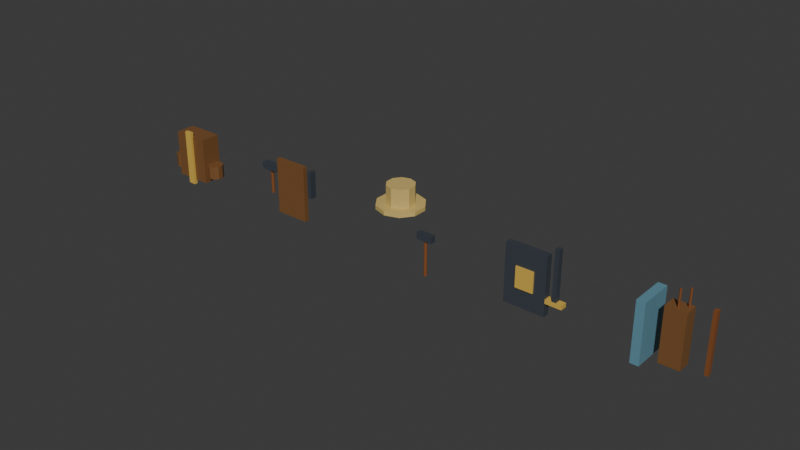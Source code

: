 # Source: phase1_npc_role_kit.blend  (saved by Blender 5.2.44; exported with 4.5.12 LTS)
import bpy
from mathutils import Matrix  # noqa: F401  (used for matrix-valued properties, if any)

bpy.ops.wm.read_factory_settings(use_empty=True)
scene = bpy.context.scene
scene.name = 'Scene'

# ---- collections
col_collection = bpy.data.collections.new('Collection'); scene.collection.children.link(col_collection)

# ---- materials (node trees are filled in below, after node groups)
mat_role_leather = bpy.data.materials.new('Role_Leather')
mat_role_leather.diffuse_color = (0.2, 0.09, 0.03, 1.0)
mat_role_gold = bpy.data.materials.new('Role_Gold')
mat_role_gold.diffuse_color = (0.7, 0.45, 0.08, 1.0)
mat_role_iron = bpy.data.materials.new('Role_Iron')
mat_role_iron.diffuse_color = (0.045, 0.055, 0.07, 1.0)
mat_role_wood = bpy.data.materials.new('Role_Wood')
mat_role_wood.diffuse_color = (0.23, 0.08, 0.025, 1.0)
mat_role_straw = bpy.data.materials.new('Role_Straw')
mat_role_straw.diffuse_color = (0.65, 0.48, 0.16, 1.0)
mat_role_cloth = bpy.data.materials.new('Role_Cloth')
mat_role_cloth.diffuse_color = (0.12, 0.28, 0.36, 1.0)

# ---- material node trees
mat_role_leather.use_nodes = True; mat_role_leather.node_tree.nodes.clear()
_N = mat_role_leather.node_tree.nodes; _L = mat_role_leather.node_tree.links
n0 = _N.new('ShaderNodeBsdfPrincipled'); n0.name = 'Principled BSDF'; n0.location = (-200, 100)
n0.inputs[0].default_value = (0.2, 0.09, 0.03, 1.0)
n0.inputs[10].default_value = 0.005
n1 = _N.new('ShaderNodeOutputMaterial'); n1.name = 'Material Output'; n1.location = (200, 100)
_L.new(n0.outputs[0], n1.inputs[0])
n1.is_active_output = True
mat_role_gold.use_nodes = True; mat_role_gold.node_tree.nodes.clear()
_N = mat_role_gold.node_tree.nodes; _L = mat_role_gold.node_tree.links
n0 = _N.new('ShaderNodeBsdfPrincipled'); n0.name = 'Principled BSDF'; n0.location = (-200, 100)
n0.inputs[0].default_value = (0.7, 0.45, 0.08, 1.0)
n0.inputs[10].default_value = 0.005
n1 = _N.new('ShaderNodeOutputMaterial'); n1.name = 'Material Output'; n1.location = (200, 100)
_L.new(n0.outputs[0], n1.inputs[0])
n1.is_active_output = True
mat_role_iron.use_nodes = True; mat_role_iron.node_tree.nodes.clear()
_N = mat_role_iron.node_tree.nodes; _L = mat_role_iron.node_tree.links
n0 = _N.new('ShaderNodeBsdfPrincipled'); n0.name = 'Principled BSDF'; n0.location = (-200, 100)
n0.inputs[0].default_value = (0.045, 0.055, 0.07, 1.0)
n0.inputs[10].default_value = 0.005
n1 = _N.new('ShaderNodeOutputMaterial'); n1.name = 'Material Output'; n1.location = (200, 100)
_L.new(n0.outputs[0], n1.inputs[0])
n1.is_active_output = True
mat_role_wood.use_nodes = True; mat_role_wood.node_tree.nodes.clear()
_N = mat_role_wood.node_tree.nodes; _L = mat_role_wood.node_tree.links
n0 = _N.new('ShaderNodeBsdfPrincipled'); n0.name = 'Principled BSDF'; n0.location = (-200, 100)
n0.inputs[0].default_value = (0.23, 0.08, 0.025, 1.0)
n0.inputs[10].default_value = 0.005
n1 = _N.new('ShaderNodeOutputMaterial'); n1.name = 'Material Output'; n1.location = (200, 100)
_L.new(n0.outputs[0], n1.inputs[0])
n1.is_active_output = True
mat_role_straw.use_nodes = True; mat_role_straw.node_tree.nodes.clear()
_N = mat_role_straw.node_tree.nodes; _L = mat_role_straw.node_tree.links
n0 = _N.new('ShaderNodeBsdfPrincipled'); n0.name = 'Principled BSDF'; n0.location = (-200, 100)
n0.inputs[0].default_value = (0.65, 0.48, 0.16, 1.0)
n0.inputs[10].default_value = 0.005
n1 = _N.new('ShaderNodeOutputMaterial'); n1.name = 'Material Output'; n1.location = (200, 100)
_L.new(n0.outputs[0], n1.inputs[0])
n1.is_active_output = True
mat_role_cloth.use_nodes = True; mat_role_cloth.node_tree.nodes.clear()
_N = mat_role_cloth.node_tree.nodes; _L = mat_role_cloth.node_tree.links
n0 = _N.new('ShaderNodeBsdfPrincipled'); n0.name = 'Principled BSDF'; n0.location = (-200, 100)
n0.inputs[0].default_value = (0.12, 0.28, 0.36, 1.0)
n0.inputs[10].default_value = 0.005
n1 = _N.new('ShaderNodeOutputMaterial'); n1.name = 'Material Output'; n1.location = (200, 100)
_L.new(n0.outputs[0], n1.inputs[0])
n1.is_active_output = True

# ---- world
world_world = bpy.data.worlds.new('World'); scene.world = world_world
world_world.use_nodes = True; world_world.node_tree.nodes.clear()
_N = world_world.node_tree.nodes; _L = world_world.node_tree.links
n0 = _N.new('ShaderNodeOutputWorld'); n0.name = 'World Output'; n0.location = (200, 100)
n1 = _N.new('ShaderNodeBackground'); n1.name = 'Background'; n1.location = (-200, 100)
n1.inputs[0].default_value = (0.05088, 0.05088, 0.05088, 1.0)
_L.new(n1.outputs[0], n0.inputs[0])
n0.is_active_output = True
world_world.color = (0.05088, 0.05088, 0.05088)
world_world.sun_shadow_jitter_overblur = 0.0

# ---- meshes
me_cube_001 = bpy.data.meshes.new('Cube.001')
me_cube_001.from_pydata([(-0.28, -0.15, -0.35), (-0.28, -0.15, 0.35), (-0.28, 0.15, -0.35), (-0.28, 0.15, 0.35), (0.28, -0.15, -0.35), (0.28, -0.15, 0.35), (0.28, 0.15, -0.35), (0.28, 0.15, 0.35), (-0.06, -0.185, -0.42), (-0.06, -0.185, 0.42), (-0.06, -0.135, -0.42), (-0.06, -0.135, 0.42), (0.06, -0.185, -0.42), (0.06, -0.185, 0.42), (0.06, -0.135, -0.42), (0.06, -0.135, 0.42), (-0.36, 0.12, -0.27), (-0.36, 0.12, -0.07), (-0.2895, 0.09708, -0.27), (-0.2895, 0.09708, -0.07), (-0.2459, 0.03708, -0.27), (-0.2459, 0.03708, -0.07), (-0.2459, -0.03708, -0.27), (-0.2459, -0.03708, -0.07), (-0.2895, -0.09708, -0.27), (-0.2895, -0.09708, -0.07), (-0.36, -0.12, -0.27), (-0.36, -0.12, -0.07), (-0.4305, -0.09708, -0.27), (-0.4305, -0.09708, -0.07), (-0.4741, -0.03708, -0.27), (-0.4741, -0.03708, -0.07), (-0.4741, 0.03708, -0.27), (-0.4741, 0.03708, -0.07), (-0.4305, 0.09708, -0.27), (-0.4305, 0.09708, -0.07), (0.35, 0.12, -0.27), (0.35, 0.12, -0.07), (0.4205, 0.09708, -0.27), (0.4205, 0.09708, -0.07), (0.4641, 0.03708, -0.27), (0.4641, 0.03708, -0.07), (0.4641, -0.03708, -0.27), (0.4641, -0.03708, -0.07), (0.4205, -0.09708, -0.27), (0.4205, -0.09708, -0.07), (0.35, -0.12, -0.27), (0.35, -0.12, -0.07), (0.2795, -0.09708, -0.27), (0.2795, -0.09708, -0.07), (0.2359, -0.03708, -0.27), (0.2359, -0.03708, -0.07), (0.2359, 0.03708, -0.27), (0.2359, 0.03708, -0.07), (0.2795, 0.09708, -0.27), (0.2795, 0.09708, -0.07)], [], [(0, 1, 3, 2), (2, 3, 7, 6), (6, 7, 5, 4), (4, 5, 1, 0), (2, 6, 4, 0), (7, 3, 1, 5), (8, 9, 11, 10), (10, 11, 15, 14), (14, 15, 13, 12), (12, 13, 9, 8), (10, 14, 12, 8), (15, 11, 9, 13), (16, 17, 19, 18), (18, 19, 21, 20), (20, 21, 23, 22), (22, 23, 25, 24), (24, 25, 27, 26), (26, 27, 29, 28), (28, 29, 31, 30), (30, 31, 33, 32), (19, 17, 35, 33, 31, 29, 27, 25, 23, 21), (32, 33, 35, 34), (34, 35, 17, 16), (16, 18, 20, 22, 24, 26, 28, 30, 32, 34), (36, 37, 39, 38), (38, 39, 41, 40), (40, 41, 43, 42), (42, 43, 45, 44), (44, 45, 47, 46), (46, 47, 49, 48), (48, 49, 51, 50), (50, 51, 53, 52), (39, 37, 55, 53, 51, 49, 47, 45, 43, 41), (52, 53, 55, 54), (54, 55, 37, 36), (36, 38, 40, 42, 44, 46, 48, 50, 52, 54)])
me_cube_001.polygons.foreach_set('material_index', [0, 0, 0, 0, 0, 0, 1, 1, 1, 1, 1, 1, 0, 0, 0, 0, 0, 0, 0, 0, 0, 0, 0, 0, 0, 0, 0, 0, 0, 0, 0, 0, 0, 0, 0, 0])
_uv = me_cube_001.uv_layers.new(name='UVMap')
_uv.uv.foreach_set('vector', [0.375, 0.0, 0.625, 0.0, 0.625, 0.25, 0.375, 0.25, 0.375, 0.25, 0.625, 0.25, 0.625, 0.5, 0.375, 0.5, 0.375, 0.5, 0.625, 0.5, 0.625, 0.75, 0.375, 0.75, 0.375, 0.75, 0.625, 0.75, 0.625, 1.0, 0.375, 1.0, 0.125, 0.5, 0.375, 0.5, 0.375, 0.75, 0.125, 0.75, 0.625, 0.5, 0.875, 0.5, 0.875, 0.75, 0.625, 0.75, 0.375, 0.0, 0.625, 0.0, 0.625, 0.25, 0.375, 0.25, 0.375, 0.25, 0.625, 0.25, 0.625, 0.5, 0.375, 0.5, 0.375, 0.5, 0.625, 0.5, 0.625, 0.75, 0.375, 0.75, 0.375, 0.75, 0.625, 0.75, 0.625, 1.0, 0.375, 1.0, 0.125, 0.5, 0.375, 0.5, 0.375, 0.75, 0.125, 0.75, 0.625, 0.5, 0.875, 0.5, 0.875, 0.75, 0.625, 0.75, 1.0, 0.5, 1.0, 1.0, 0.9, 1.0, 0.9, 0.5, 0.9, 0.5, 0.9, 1.0, 0.8, 1.0, 0.8, 0.5, 0.8, 0.5, 0.8, 1.0, 0.7, 1.0, 0.7, 0.5, 0.7, 0.5, 0.7, 1.0, 0.6, 1.0, 0.6, 0.5, 0.6, 0.5, 0.6, 1.0, 0.5, 1.0, 0.5, 0.5, 0.5, 0.5, 0.5, 1.0, 0.4, 1.0, 0.4, 0.5, 0.4, 0.5, 0.4, 1.0, 0.3, 1.0, 0.3, 0.5, 0.3, 0.5, 0.3, 1.0, 0.2, 1.0, 0.2, 0.5, 0.3911, 0.4442, 0.25, 0.49, 0.1089, 0.4442, 0.02175, 0.3242, 0.02175, 0.1758, 0.1089, 0.05584, 0.25, 0.01, 0.3911, 0.05584, 0.4783, 0.1758, 0.4783, 0.3242, 0.2, 0.5, 0.2, 1.0, 0.1, 1.0, 0.1, 0.5, 0.1, 0.5, 0.1, 1.0, -7.451e-08, 1.0, -7.451e-08, 0.5, 0.75, 0.49, 0.8911, 0.4442, 0.9783, 0.3242, 0.9783, 0.1758, 0.8911, 0.05584, 0.75, 0.01, 0.6089, 0.05584, 0.5217, 0.1758, 0.5217, 0.3242, 0.6089, 0.4442, 1.0, 0.5, 1.0, 1.0, 0.9, 1.0, 0.9, 0.5, 0.9, 0.5, 0.9, 1.0, 0.8, 1.0, 0.8, 0.5, 0.8, 0.5, 0.8, 1.0, 0.7, 1.0, 0.7, 0.5, 0.7, 0.5, 0.7, 1.0, 0.6, 1.0, 0.6, 0.5, 0.6, 0.5, 0.6, 1.0, 0.5, 1.0, 0.5, 0.5, 0.5, 0.5, 0.5, 1.0, 0.4, 1.0, 0.4, 0.5, 0.4, 0.5, 0.4, 1.0, 0.3, 1.0, 0.3, 0.5, 0.3, 0.5, 0.3, 1.0, 0.2, 1.0, 0.2, 0.5, 0.3911, 0.4442, 0.25, 0.49, 0.1089, 0.4442, 0.02175, 0.3242, 0.02175, 0.1758, 0.1089, 0.05584, 0.25, 0.01, 0.3911, 0.05584, 0.4783, 0.1758, 0.4783, 0.3242, 0.2, 0.5, 0.2, 1.0, 0.1, 1.0, 0.1, 0.5, 0.1, 0.5, 0.1, 1.0, -7.451e-08, 1.0, -7.451e-08, 0.5, 0.75, 0.49, 0.8911, 0.4442, 0.9783, 0.3242, 0.9783, 0.1758, 0.8911, 0.05584, 0.75, 0.01, 0.6089, 0.05584, 0.5217, 0.1758, 0.5217, 0.3242, 0.6089, 0.4442])
me_cube_001.materials.append(mat_role_leather)
me_cube_001.materials.append(mat_role_gold)
me_cube_001.update()
me_cube_003 = bpy.data.meshes.new('Cube.003')
me_cube_003.from_pydata([(-0.26, -0.035, -0.42), (-0.26, -0.035, 0.42), (-0.26, 0.035, -0.42), (-0.26, 0.035, 0.42), (0.26, -0.035, -0.42), (0.26, -0.035, 0.42), (0.26, 0.035, -0.42), (0.26, 0.035, 0.42), (-0.54, -0.05, 0.2), (-0.54, -0.05, 0.3), (-0.54, 0.05, 0.2), (-0.54, 0.05, 0.3), (-0.26, -0.05, 0.2), (-0.26, -0.05, 0.3), (-0.26, 0.05, 0.2), (-0.26, 0.05, 0.3), (-0.4, 0.025, -0.16), (-0.4, 0.025, 0.22), (-0.3853, 0.02023, -0.16), (-0.3853, 0.02023, 0.22), (-0.3762, 0.007725, -0.16), (-0.3762, 0.007725, 0.22), (-0.3762, -0.007725, -0.16), (-0.3762, -0.007725, 0.22), (-0.3853, -0.02023, -0.16), (-0.3853, -0.02023, 0.22), (-0.4, -0.025, -0.16), (-0.4, -0.025, 0.22), (-0.4147, -0.02023, -0.16), (-0.4147, -0.02023, 0.22), (-0.4238, -0.007725, -0.16), (-0.4238, -0.007725, 0.22), (-0.4238, 0.007725, -0.16), (-0.4238, 0.007725, 0.22), (-0.4147, 0.02023, -0.16), (-0.4147, 0.02023, 0.22), (0.35, -0.05, -0.01), (0.35, -0.05, 0.39), (0.35, 0.05, -0.01), (0.35, 0.05, 0.39), (0.41, -0.05, -0.01), (0.41, -0.05, 0.39), (0.41, 0.05, -0.01), (0.41, 0.05, 0.39)], [], [(0, 1, 3, 2), (2, 3, 7, 6), (6, 7, 5, 4), (4, 5, 1, 0), (2, 6, 4, 0), (7, 3, 1, 5), (8, 9, 11, 10), (10, 11, 15, 14), (14, 15, 13, 12), (12, 13, 9, 8), (10, 14, 12, 8), (15, 11, 9, 13), (16, 17, 19, 18), (18, 19, 21, 20), (20, 21, 23, 22), (22, 23, 25, 24), (24, 25, 27, 26), (26, 27, 29, 28), (28, 29, 31, 30), (30, 31, 33, 32), (19, 17, 35, 33, 31, 29, 27, 25, 23, 21), (32, 33, 35, 34), (34, 35, 17, 16), (16, 18, 20, 22, 24, 26, 28, 30, 32, 34), (36, 37, 39, 38), (38, 39, 43, 42), (42, 43, 41, 40), (40, 41, 37, 36), (38, 42, 40, 36), (43, 39, 37, 41)])
me_cube_003.polygons.foreach_set('material_index', [0, 0, 0, 0, 0, 0, 1, 1, 1, 1, 1, 1, 2, 2, 2, 2, 2, 2, 2, 2, 2, 2, 2, 2, 1, 1, 1, 1, 1, 1])
_uv = me_cube_003.uv_layers.new(name='UVMap')
_uv.uv.foreach_set('vector', [0.375, 0.0, 0.625, 0.0, 0.625, 0.25, 0.375, 0.25, 0.375, 0.25, 0.625, 0.25, 0.625, 0.5, 0.375, 0.5, 0.375, 0.5, 0.625, 0.5, 0.625, 0.75, 0.375, 0.75, 0.375, 0.75, 0.625, 0.75, 0.625, 1.0, 0.375, 1.0, 0.125, 0.5, 0.375, 0.5, 0.375, 0.75, 0.125, 0.75, 0.625, 0.5, 0.875, 0.5, 0.875, 0.75, 0.625, 0.75, 0.375, 0.0, 0.625, 0.0, 0.625, 0.25, 0.375, 0.25, 0.375, 0.25, 0.625, 0.25, 0.625, 0.5, 0.375, 0.5, 0.375, 0.5, 0.625, 0.5, 0.625, 0.75, 0.375, 0.75, 0.375, 0.75, 0.625, 0.75, 0.625, 1.0, 0.375, 1.0, 0.125, 0.5, 0.375, 0.5, 0.375, 0.75, 0.125, 0.75, 0.625, 0.5, 0.875, 0.5, 0.875, 0.75, 0.625, 0.75, 1.0, 0.5, 1.0, 1.0, 0.9, 1.0, 0.9, 0.5, 0.9, 0.5, 0.9, 1.0, 0.8, 1.0, 0.8, 0.5, 0.8, 0.5, 0.8, 1.0, 0.7, 1.0, 0.7, 0.5, 0.7, 0.5, 0.7, 1.0, 0.6, 1.0, 0.6, 0.5, 0.6, 0.5, 0.6, 1.0, 0.5, 1.0, 0.5, 0.5, 0.5, 0.5, 0.5, 1.0, 0.4, 1.0, 0.4, 0.5, 0.4, 0.5, 0.4, 1.0, 0.3, 1.0, 0.3, 0.5, 0.3, 0.5, 0.3, 1.0, 0.2, 1.0, 0.2, 0.5, 0.3911, 0.4442, 0.25, 0.49, 0.1089, 0.4442, 0.02175, 0.3242, 0.02175, 0.1758, 0.1089, 0.05584, 0.25, 0.01, 0.3911, 0.05584, 0.4783, 0.1758, 0.4783, 0.3242, 0.2, 0.5, 0.2, 1.0, 0.1, 1.0, 0.1, 0.5, 0.1, 0.5, 0.1, 1.0, -7.451e-08, 1.0, -7.451e-08, 0.5, 0.75, 0.49, 0.8911, 0.4442, 0.9783, 0.3242, 0.9783, 0.1758, 0.8911, 0.05584, 0.75, 0.01, 0.6089, 0.05584, 0.5217, 0.1758, 0.5217, 0.3242, 0.6089, 0.4442, 0.375, 0.0, 0.625, 0.0, 0.625, 0.25, 0.375, 0.25, 0.375, 0.25, 0.625, 0.25, 0.625, 0.5, 0.375, 0.5, 0.375, 0.5, 0.625, 0.5, 0.625, 0.75, 0.375, 0.75, 0.375, 0.75, 0.625, 0.75, 0.625, 1.0, 0.375, 1.0, 0.125, 0.5, 0.375, 0.5, 0.375, 0.75, 0.125, 0.75, 0.625, 0.5, 0.875, 0.5, 0.875, 0.75, 0.625, 0.75])
me_cube_003.materials.append(mat_role_leather)
me_cube_003.materials.append(mat_role_iron)
me_cube_003.materials.append(mat_role_wood)
me_cube_003.update()
me_cylinder_003 = bpy.data.meshes.new('Cylinder.003')
me_cylinder_003.from_pydata([(0.0, 0.34, -0.03), (0.0, 0.34, 0.03), (0.1998, 0.2751, -0.03), (0.1998, 0.2751, 0.03), (0.3234, 0.1051, -0.03), (0.3234, 0.1051, 0.03), (0.3234, -0.1051, -0.03), (0.3234, -0.1051, 0.03), (0.1998, -0.2751, -0.03), (0.1998, -0.2751, 0.03), (0.0, -0.34, -0.03), (0.0, -0.34, 0.03), (-0.1998, -0.2751, -0.03), (-0.1998, -0.2751, 0.03), (-0.3234, -0.1051, -0.03), (-0.3234, -0.1051, 0.03), (-0.3234, 0.1051, -0.03), (-0.3234, 0.1051, 0.03), (-0.1998, 0.2751, -0.03), (-0.1998, 0.2751, 0.03), (0.0, 0.2, 0.02), (0.0, 0.2, 0.3), (0.1176, 0.1618, 0.02), (0.1176, 0.1618, 0.3), (0.1902, 0.0618, 0.02), (0.1902, 0.0618, 0.3), (0.1902, -0.0618, 0.02), (0.1902, -0.0618, 0.3), (0.1176, -0.1618, 0.02), (0.1176, -0.1618, 0.3), (0.0, -0.2, 0.02), (0.0, -0.2, 0.3), (-0.1176, -0.1618, 0.02), (-0.1176, -0.1618, 0.3), (-0.1902, -0.0618, 0.02), (-0.1902, -0.0618, 0.3), (-0.1902, 0.0618, 0.02), (-0.1902, 0.0618, 0.3), (-0.1176, 0.1618, 0.02), (-0.1176, 0.1618, 0.3), (0.3, -0.04, -0.39), (0.3, -0.04, -0.29), (0.3, 0.04, -0.39), (0.3, 0.04, -0.29), (0.54, -0.04, -0.39), (0.54, -0.04, -0.29), (0.54, 0.04, -0.39), (0.54, 0.04, -0.29), (0.42, 0.025, -0.915), (0.42, 0.025, -0.365), (0.4347, 0.02023, -0.915), (0.4347, 0.02023, -0.365), (0.4438, 0.007725, -0.915), (0.4438, 0.007725, -0.365), (0.4438, -0.007725, -0.915), (0.4438, -0.007725, -0.365), (0.4347, -0.02023, -0.915), (0.4347, -0.02023, -0.365), (0.42, -0.025, -0.915), (0.42, -0.025, -0.365), (0.4053, -0.02023, -0.915), (0.4053, -0.02023, -0.365), (0.3962, -0.007725, -0.915), (0.3962, -0.007725, -0.365), (0.3962, 0.007725, -0.915), (0.3962, 0.007725, -0.365), (0.4053, 0.02023, -0.915), (0.4053, 0.02023, -0.365)], [], [(0, 1, 3, 2), (2, 3, 5, 4), (4, 5, 7, 6), (6, 7, 9, 8), (8, 9, 11, 10), (10, 11, 13, 12), (12, 13, 15, 14), (14, 15, 17, 16), (3, 1, 19, 17, 15, 13, 11, 9, 7, 5), (16, 17, 19, 18), (18, 19, 1, 0), (0, 2, 4, 6, 8, 10, 12, 14, 16, 18), (20, 21, 23, 22), (22, 23, 25, 24), (24, 25, 27, 26), (26, 27, 29, 28), (28, 29, 31, 30), (30, 31, 33, 32), (32, 33, 35, 34), (34, 35, 37, 36), (23, 21, 39, 37, 35, 33, 31, 29, 27, 25), (36, 37, 39, 38), (38, 39, 21, 20), (20, 22, 24, 26, 28, 30, 32, 34, 36, 38), (40, 41, 43, 42), (42, 43, 47, 46), (46, 47, 45, 44), (44, 45, 41, 40), (42, 46, 44, 40), (47, 43, 41, 45), (48, 49, 51, 50), (50, 51, 53, 52), (52, 53, 55, 54), (54, 55, 57, 56), (56, 57, 59, 58), (58, 59, 61, 60), (60, 61, 63, 62), (62, 63, 65, 64), (51, 49, 67, 65, 63, 61, 59, 57, 55, 53), (64, 65, 67, 66), (66, 67, 49, 48), (48, 50, 52, 54, 56, 58, 60, 62, 64, 66)])
me_cylinder_003.polygons.foreach_set('material_index', [0, 0, 0, 0, 0, 0, 0, 0, 0, 0, 0, 0, 0, 0, 0, 0, 0, 0, 0, 0, 0, 0, 0, 0, 1, 1, 1, 1, 1, 1, 2, 2, 2, 2, 2, 2, 2, 2, 2, 2, 2, 2])
_uv = me_cylinder_003.uv_layers.new(name='UVMap')
_uv.uv.foreach_set('vector', [1.0, 0.5, 1.0, 1.0, 0.9, 1.0, 0.9, 0.5, 0.9, 0.5, 0.9, 1.0, 0.8, 1.0, 0.8, 0.5, 0.8, 0.5, 0.8, 1.0, 0.7, 1.0, 0.7, 0.5, 0.7, 0.5, 0.7, 1.0, 0.6, 1.0, 0.6, 0.5, 0.6, 0.5, 0.6, 1.0, 0.5, 1.0, 0.5, 0.5, 0.5, 0.5, 0.5, 1.0, 0.4, 1.0, 0.4, 0.5, 0.4, 0.5, 0.4, 1.0, 0.3, 1.0, 0.3, 0.5, 0.3, 0.5, 0.3, 1.0, 0.2, 1.0, 0.2, 0.5, 0.3911, 0.4442, 0.25, 0.49, 0.1089, 0.4442, 0.02175, 0.3242, 0.02175, 0.1758, 0.1089, 0.05584, 0.25, 0.01, 0.3911, 0.05584, 0.4783, 0.1758, 0.4783, 0.3242, 0.2, 0.5, 0.2, 1.0, 0.1, 1.0, 0.1, 0.5, 0.1, 0.5, 0.1, 1.0, -7.451e-08, 1.0, -7.451e-08, 0.5, 0.75, 0.49, 0.8911, 0.4442, 0.9783, 0.3242, 0.9783, 0.1758, 0.8911, 0.05584, 0.75, 0.01, 0.6089, 0.05584, 0.5217, 0.1758, 0.5217, 0.3242, 0.6089, 0.4442, 1.0, 0.5, 1.0, 1.0, 0.9, 1.0, 0.9, 0.5, 0.9, 0.5, 0.9, 1.0, 0.8, 1.0, 0.8, 0.5, 0.8, 0.5, 0.8, 1.0, 0.7, 1.0, 0.7, 0.5, 0.7, 0.5, 0.7, 1.0, 0.6, 1.0, 0.6, 0.5, 0.6, 0.5, 0.6, 1.0, 0.5, 1.0, 0.5, 0.5, 0.5, 0.5, 0.5, 1.0, 0.4, 1.0, 0.4, 0.5, 0.4, 0.5, 0.4, 1.0, 0.3, 1.0, 0.3, 0.5, 0.3, 0.5, 0.3, 1.0, 0.2, 1.0, 0.2, 0.5, 0.3911, 0.4442, 0.25, 0.49, 0.1089, 0.4442, 0.02175, 0.3242, 0.02175, 0.1758, 0.1089, 0.05584, 0.25, 0.01, 0.3911, 0.05584, 0.4783, 0.1758, 0.4783, 0.3242, 0.2, 0.5, 0.2, 1.0, 0.1, 1.0, 0.1, 0.5, 0.1, 0.5, 0.1, 1.0, -7.451e-08, 1.0, -7.451e-08, 0.5, 0.75, 0.49, 0.8911, 0.4442, 0.9783, 0.3242, 0.9783, 0.1758, 0.8911, 0.05584, 0.75, 0.01, 0.6089, 0.05584, 0.5217, 0.1758, 0.5217, 0.3242, 0.6089, 0.4442, 0.375, 0.0, 0.625, 0.0, 0.625, 0.25, 0.375, 0.25, 0.375, 0.25, 0.625, 0.25, 0.625, 0.5, 0.375, 0.5, 0.375, 0.5, 0.625, 0.5, 0.625, 0.75, 0.375, 0.75, 0.375, 0.75, 0.625, 0.75, 0.625, 1.0, 0.375, 1.0, 0.125, 0.5, 0.375, 0.5, 0.375, 0.75, 0.125, 0.75, 0.625, 0.5, 0.875, 0.5, 0.875, 0.75, 0.625, 0.75, 1.0, 0.5, 1.0, 1.0, 0.9, 1.0, 0.9, 0.5, 0.9, 0.5, 0.9, 1.0, 0.8, 1.0, 0.8, 0.5, 0.8, 0.5, 0.8, 1.0, 0.7, 1.0, 0.7, 0.5, 0.7, 0.5, 0.7, 1.0, 0.6, 1.0, 0.6, 0.5, 0.6, 0.5, 0.6, 1.0, 0.5, 1.0, 0.5, 0.5, 0.5, 0.5, 0.5, 1.0, 0.4, 1.0, 0.4, 0.5, 0.4, 0.5, 0.4, 1.0, 0.3, 1.0, 0.3, 0.5, 0.3, 0.5, 0.3, 1.0, 0.2, 1.0, 0.2, 0.5, 0.3911, 0.4442, 0.25, 0.49, 0.1089, 0.4442, 0.02175, 0.3242, 0.02175, 0.1758, 0.1089, 0.05584, 0.25, 0.01, 0.3911, 0.05584, 0.4783, 0.1758, 0.4783, 0.3242, 0.2, 0.5, 0.2, 1.0, 0.1, 1.0, 0.1, 0.5, 0.1, 0.5, 0.1, 1.0, -7.451e-08, 1.0, -7.451e-08, 0.5, 0.75, 0.49, 0.8911, 0.4442, 0.9783, 0.3242, 0.9783, 0.1758, 0.8911, 0.05584, 0.75, 0.01, 0.6089, 0.05584, 0.5217, 0.1758, 0.5217, 0.3242, 0.6089, 0.4442])
me_cylinder_003.materials.append(mat_role_straw)
me_cylinder_003.materials.append(mat_role_iron)
me_cylinder_003.materials.append(mat_role_wood)
me_cylinder_003.update()
me_cube_007 = bpy.data.meshes.new('Cube.007')
me_cube_007.from_pydata([(-0.3, -0.05, -0.42), (-0.3, -0.05, 0.42), (-0.3, 0.05, -0.42), (-0.3, 0.05, 0.42), (0.3, -0.05, -0.42), (0.3, -0.05, 0.42), (0.3, 0.05, -0.42), (0.3, 0.05, 0.42), (-0.13, -0.07, -0.15), (-0.13, -0.07, 0.15), (-0.13, -0.05, -0.15), (-0.13, -0.05, 0.15), (0.13, -0.07, -0.15), (0.13, -0.07, 0.15), (0.13, -0.05, -0.15), (0.13, -0.05, 0.15), (0.39, -0.04, -0.21), (0.39, -0.04, 0.55), (0.39, 0.04, -0.21), (0.39, 0.04, 0.55), (0.45, -0.04, -0.21), (0.45, -0.04, 0.55), (0.45, 0.04, -0.21), (0.45, 0.04, 0.55), (0.3, -0.05, -0.23), (0.3, -0.05, -0.17), (0.3, 0.05, -0.23), (0.3, 0.05, -0.17), (0.54, -0.05, -0.23), (0.54, -0.05, -0.17), (0.54, 0.05, -0.23), (0.54, 0.05, -0.17)], [], [(0, 1, 3, 2), (2, 3, 7, 6), (6, 7, 5, 4), (4, 5, 1, 0), (2, 6, 4, 0), (7, 3, 1, 5), (8, 9, 11, 10), (10, 11, 15, 14), (14, 15, 13, 12), (12, 13, 9, 8), (10, 14, 12, 8), (15, 11, 9, 13), (16, 17, 19, 18), (18, 19, 23, 22), (22, 23, 21, 20), (20, 21, 17, 16), (18, 22, 20, 16), (23, 19, 17, 21), (24, 25, 27, 26), (26, 27, 31, 30), (30, 31, 29, 28), (28, 29, 25, 24), (26, 30, 28, 24), (31, 27, 25, 29)])
me_cube_007.polygons.foreach_set('material_index', [0, 0, 0, 0, 0, 0, 1, 1, 1, 1, 1, 1, 0, 0, 0, 0, 0, 0, 1, 1, 1, 1, 1, 1])
_uv = me_cube_007.uv_layers.new(name='UVMap')
_uv.uv.foreach_set('vector', [0.375, 0.0, 0.625, 0.0, 0.625, 0.25, 0.375, 0.25, 0.375, 0.25, 0.625, 0.25, 0.625, 0.5, 0.375, 0.5, 0.375, 0.5, 0.625, 0.5, 0.625, 0.75, 0.375, 0.75, 0.375, 0.75, 0.625, 0.75, 0.625, 1.0, 0.375, 1.0, 0.125, 0.5, 0.375, 0.5, 0.375, 0.75, 0.125, 0.75, 0.625, 0.5, 0.875, 0.5, 0.875, 0.75, 0.625, 0.75, 0.375, 0.0, 0.625, 0.0, 0.625, 0.25, 0.375, 0.25, 0.375, 0.25, 0.625, 0.25, 0.625, 0.5, 0.375, 0.5, 0.375, 0.5, 0.625, 0.5, 0.625, 0.75, 0.375, 0.75, 0.375, 0.75, 0.625, 0.75, 0.625, 1.0, 0.375, 1.0, 0.125, 0.5, 0.375, 0.5, 0.375, 0.75, 0.125, 0.75, 0.625, 0.5, 0.875, 0.5, 0.875, 0.75, 0.625, 0.75, 0.375, 0.0, 0.625, 0.0, 0.625, 0.25, 0.375, 0.25, 0.375, 0.25, 0.625, 0.25, 0.625, 0.5, 0.375, 0.5, 0.375, 0.5, 0.625, 0.5, 0.625, 0.75, 0.375, 0.75, 0.375, 0.75, 0.625, 0.75, 0.625, 1.0, 0.375, 1.0, 0.125, 0.5, 0.375, 0.5, 0.375, 0.75, 0.125, 0.75, 0.625, 0.5, 0.875, 0.5, 0.875, 0.75, 0.625, 0.75, 0.375, 0.0, 0.625, 0.0, 0.625, 0.25, 0.375, 0.25, 0.375, 0.25, 0.625, 0.25, 0.625, 0.5, 0.375, 0.5, 0.375, 0.5, 0.625, 0.5, 0.625, 0.75, 0.375, 0.75, 0.375, 0.75, 0.625, 0.75, 0.625, 1.0, 0.375, 1.0, 0.125, 0.5, 0.375, 0.5, 0.375, 0.75, 0.125, 0.75, 0.625, 0.5, 0.875, 0.5, 0.875, 0.75, 0.625, 0.75])
me_cube_007.materials.append(mat_role_iron)
me_cube_007.materials.append(mat_role_gold)
me_cube_007.update()
me_cube_011 = bpy.data.meshes.new('Cube.011')
me_cube_011.from_pydata([(-0.14, -0.1, -0.38), (-0.14, -0.1, 0.38), (-0.14, 0.1, -0.38), (-0.14, 0.1, 0.38), (0.14, -0.1, -0.38), (0.14, -0.1, 0.38), (0.14, 0.1, -0.38), (0.14, 0.1, 0.38), (0.0, -0.025, 0.24), (0.0, -0.025, 0.62), (0.008817, -0.02786, 0.24), (0.008817, -0.02786, 0.62), (0.01427, -0.03536, 0.24), (0.01427, -0.03536, 0.62), (0.01427, -0.04464, 0.24), (0.01427, -0.04464, 0.62), (0.008817, -0.05214, 0.24), (0.008817, -0.05214, 0.62), (0.0, -0.055, 0.24), (0.0, -0.055, 0.62), (-0.008817, -0.05214, 0.24), (-0.008817, -0.05214, 0.62), (-0.01427, -0.04464, 0.24), (-0.01427, -0.04464, 0.62), (-0.01427, -0.03536, 0.24), (-0.01427, -0.03536, 0.62), (-0.008817, -0.02786, 0.24), (-0.008817, -0.02786, 0.62), (0.09, 0.055, 0.24), (0.09, 0.055, 0.62), (0.09882, 0.05214, 0.24), (0.09882, 0.05214, 0.62), (0.1043, 0.04464, 0.24), (0.1043, 0.04464, 0.62), (0.1043, 0.03536, 0.24), (0.1043, 0.03536, 0.62), (0.09882, 0.02786, 0.24), (0.09882, 0.02786, 0.62), (0.09, 0.025, 0.24), (0.09, 0.025, 0.62), (0.08118, 0.02786, 0.24), (0.08118, 0.02786, 0.62), (0.07573, 0.03536, 0.24), (0.07573, 0.03536, 0.62), (0.07573, 0.04464, 0.24), (0.07573, 0.04464, 0.62), (0.08118, 0.05214, 0.24), (0.08118, 0.05214, 0.62), (0.395, -0.035, -0.35), (0.395, -0.035, 0.49), (0.395, 0.035, -0.35), (0.395, 0.035, 0.49), (0.445, -0.035, -0.35), (0.445, -0.035, 0.49), (0.445, 0.035, -0.35), (0.445, 0.035, 0.49), (-0.41, -0.25, -0.42), (-0.41, -0.25, 0.42), (-0.41, 0.25, -0.42), (-0.41, 0.25, 0.42), (-0.29, -0.25, -0.42), (-0.29, -0.25, 0.42), (-0.29, 0.25, -0.42), (-0.29, 0.25, 0.42)], [], [(0, 1, 3, 2), (2, 3, 7, 6), (6, 7, 5, 4), (4, 5, 1, 0), (2, 6, 4, 0), (7, 3, 1, 5), (8, 9, 11, 10), (10, 11, 13, 12), (12, 13, 15, 14), (14, 15, 17, 16), (16, 17, 19, 18), (18, 19, 21, 20), (20, 21, 23, 22), (22, 23, 25, 24), (11, 9, 27, 25, 23, 21, 19, 17, 15, 13), (24, 25, 27, 26), (26, 27, 9, 8), (8, 10, 12, 14, 16, 18, 20, 22, 24, 26), (28, 29, 31, 30), (30, 31, 33, 32), (32, 33, 35, 34), (34, 35, 37, 36), (36, 37, 39, 38), (38, 39, 41, 40), (40, 41, 43, 42), (42, 43, 45, 44), (31, 29, 47, 45, 43, 41, 39, 37, 35, 33), (44, 45, 47, 46), (46, 47, 29, 28), (28, 30, 32, 34, 36, 38, 40, 42, 44, 46), (48, 49, 51, 50), (50, 51, 55, 54), (54, 55, 53, 52), (52, 53, 49, 48), (50, 54, 52, 48), (55, 51, 49, 53), (56, 57, 59, 58), (58, 59, 63, 62), (62, 63, 61, 60), (60, 61, 57, 56), (58, 62, 60, 56), (63, 59, 57, 61)])
me_cube_011.polygons.foreach_set('material_index', [0, 0, 0, 0, 0, 0, 1, 1, 1, 1, 1, 1, 1, 1, 1, 1, 1, 1, 1, 1, 1, 1, 1, 1, 1, 1, 1, 1, 1, 1, 1, 1, 1, 1, 1, 1, 2, 2, 2, 2, 2, 2])
_uv = me_cube_011.uv_layers.new(name='UVMap')
_uv.uv.foreach_set('vector', [0.375, 0.0, 0.625, 0.0, 0.625, 0.25, 0.375, 0.25, 0.375, 0.25, 0.625, 0.25, 0.625, 0.5, 0.375, 0.5, 0.375, 0.5, 0.625, 0.5, 0.625, 0.75, 0.375, 0.75, 0.375, 0.75, 0.625, 0.75, 0.625, 1.0, 0.375, 1.0, 0.125, 0.5, 0.375, 0.5, 0.375, 0.75, 0.125, 0.75, 0.625, 0.5, 0.875, 0.5, 0.875, 0.75, 0.625, 0.75, 1.0, 0.5, 1.0, 1.0, 0.9, 1.0, 0.9, 0.5, 0.9, 0.5, 0.9, 1.0, 0.8, 1.0, 0.8, 0.5, 0.8, 0.5, 0.8, 1.0, 0.7, 1.0, 0.7, 0.5, 0.7, 0.5, 0.7, 1.0, 0.6, 1.0, 0.6, 0.5, 0.6, 0.5, 0.6, 1.0, 0.5, 1.0, 0.5, 0.5, 0.5, 0.5, 0.5, 1.0, 0.4, 1.0, 0.4, 0.5, 0.4, 0.5, 0.4, 1.0, 0.3, 1.0, 0.3, 0.5, 0.3, 0.5, 0.3, 1.0, 0.2, 1.0, 0.2, 0.5, 0.3911, 0.4442, 0.25, 0.49, 0.1089, 0.4442, 0.02175, 0.3242, 0.02175, 0.1758, 0.1089, 0.05584, 0.25, 0.01, 0.3911, 0.05584, 0.4783, 0.1758, 0.4783, 0.3242, 0.2, 0.5, 0.2, 1.0, 0.1, 1.0, 0.1, 0.5, 0.1, 0.5, 0.1, 1.0, -7.451e-08, 1.0, -7.451e-08, 0.5, 0.75, 0.49, 0.8911, 0.4442, 0.9783, 0.3242, 0.9783, 0.1758, 0.8911, 0.05584, 0.75, 0.01, 0.6089, 0.05584, 0.5217, 0.1758, 0.5217, 0.3242, 0.6089, 0.4442, 1.0, 0.5, 1.0, 1.0, 0.9, 1.0, 0.9, 0.5, 0.9, 0.5, 0.9, 1.0, 0.8, 1.0, 0.8, 0.5, 0.8, 0.5, 0.8, 1.0, 0.7, 1.0, 0.7, 0.5, 0.7, 0.5, 0.7, 1.0, 0.6, 1.0, 0.6, 0.5, 0.6, 0.5, 0.6, 1.0, 0.5, 1.0, 0.5, 0.5, 0.5, 0.5, 0.5, 1.0, 0.4, 1.0, 0.4, 0.5, 0.4, 0.5, 0.4, 1.0, 0.3, 1.0, 0.3, 0.5, 0.3, 0.5, 0.3, 1.0, 0.2, 1.0, 0.2, 0.5, 0.3911, 0.4442, 0.25, 0.49, 0.1089, 0.4442, 0.02175, 0.3242, 0.02175, 0.1758, 0.1089, 0.05584, 0.25, 0.01, 0.3911, 0.05584, 0.4783, 0.1758, 0.4783, 0.3242, 0.2, 0.5, 0.2, 1.0, 0.1, 1.0, 0.1, 0.5, 0.1, 0.5, 0.1, 1.0, -7.451e-08, 1.0, -7.451e-08, 0.5, 0.75, 0.49, 0.8911, 0.4442, 0.9783, 0.3242, 0.9783, 0.1758, 0.8911, 0.05584, 0.75, 0.01, 0.6089, 0.05584, 0.5217, 0.1758, 0.5217, 0.3242, 0.6089, 0.4442, 0.375, 0.0, 0.625, 0.0, 0.625, 0.25, 0.375, 0.25, 0.375, 0.25, 0.625, 0.25, 0.625, 0.5, 0.375, 0.5, 0.375, 0.5, 0.625, 0.5, 0.625, 0.75, 0.375, 0.75, 0.375, 0.75, 0.625, 0.75, 0.625, 1.0, 0.375, 1.0, 0.125, 0.5, 0.375, 0.5, 0.375, 0.75, 0.125, 0.75, 0.625, 0.5, 0.875, 0.5, 0.875, 0.75, 0.625, 0.75, 0.375, 0.0, 0.625, 0.0, 0.625, 0.25, 0.375, 0.25, 0.375, 0.25, 0.625, 0.25, 0.625, 0.5, 0.375, 0.5, 0.375, 0.5, 0.625, 0.5, 0.625, 0.75, 0.375, 0.75, 0.375, 0.75, 0.625, 0.75, 0.625, 1.0, 0.375, 1.0, 0.125, 0.5, 0.375, 0.5, 0.375, 0.75, 0.125, 0.75, 0.625, 0.5, 0.875, 0.5, 0.875, 0.75, 0.625, 0.75])
me_cube_011.materials.append(mat_role_leather)
me_cube_011.materials.append(mat_role_wood)
me_cube_011.materials.append(mat_role_cloth)
me_cube_011.update()

# ---- objects
ob_mcp_merchantpack = bpy.data.objects.new('MCP_MerchantPack', me_cube_001)
ob_mcp_blacksmithkit = bpy.data.objects.new('MCP_BlacksmithKit', me_cube_003)
ob_mcp_farmerkit = bpy.data.objects.new('MCP_FarmerKit', me_cylinder_003)
ob_mcp_guardkit = bpy.data.objects.new('MCP_GuardKit', me_cube_007)
ob_mcp_rangerkit = bpy.data.objects.new('MCP_RangerKit', me_cube_011)

# ---- transforms, parenting, visibility, modifiers, constraints
ob_mcp_merchantpack.location = (-4.0, 0.0, 0.72)
ob_mcp_blacksmithkit.location = (-2.0, 0.0, 0.73)
ob_mcp_farmerkit.location = (0.0, 0.0, 1.12)
ob_mcp_guardkit.location = (2.0, 0.0, 0.75)
ob_mcp_rangerkit.location = (4.0, 0.0, 0.75)

# ---- collection membership
col_collection.objects.link(ob_mcp_merchantpack)
col_collection.objects.link(ob_mcp_blacksmithkit)
col_collection.objects.link(ob_mcp_farmerkit)
col_collection.objects.link(ob_mcp_guardkit)
col_collection.objects.link(ob_mcp_rangerkit)

# ---- scene / render settings (as saved in the file)
scene.frame_start = 1; scene.frame_end = 250; scene.frame_set(1)
scene.render.engine = 'BLENDER_EEVEE_NEXT'
scene.render.bake_bias = 0.0
scene.render.bake_samples = 0
scene.render.compositor_device = 'GPU'
scene.eevee.use_volume_custom_range = False
scene.eevee.fast_gi_thickness_near = 0.1
scene.eevee.fast_gi_thickness_far = 0.0
scene.eevee.ray_tracing_options.screen_trace_thickness = 0.1
bpy.context.view_layer.update()

# ---- added for rendering (the .blend has no active camera and no usable light): camera, sun
cam_auto = bpy.data.cameras.new('AutoCamera')
cam_auto.lens = 50.0
cam_auto.sensor_width = 36.0
cam_auto.clip_end = 1000.0
ob_auto_camera = bpy.data.objects.new('AutoCamera', cam_auto)
scene.collection.objects.link(ob_auto_camera)
ob_auto_camera.location = (8.33758, -10.0226, 7.49421)
ob_auto_camera.rotation_euler = (1.09748, -7.21219e-08, 0.694738)
scene.camera = ob_auto_camera
light_auto_sun = bpy.data.lights.new('AutoSun', 'SUN')
light_auto_sun.energy = 3.0
light_auto_sun.angle = 0.0523599
ob_auto_sun = bpy.data.objects.new('AutoSun', light_auto_sun)
scene.collection.objects.link(ob_auto_sun)
ob_auto_sun.rotation_euler = (0.872665, 0.174533, 0.523599)
bpy.context.view_layer.update()
